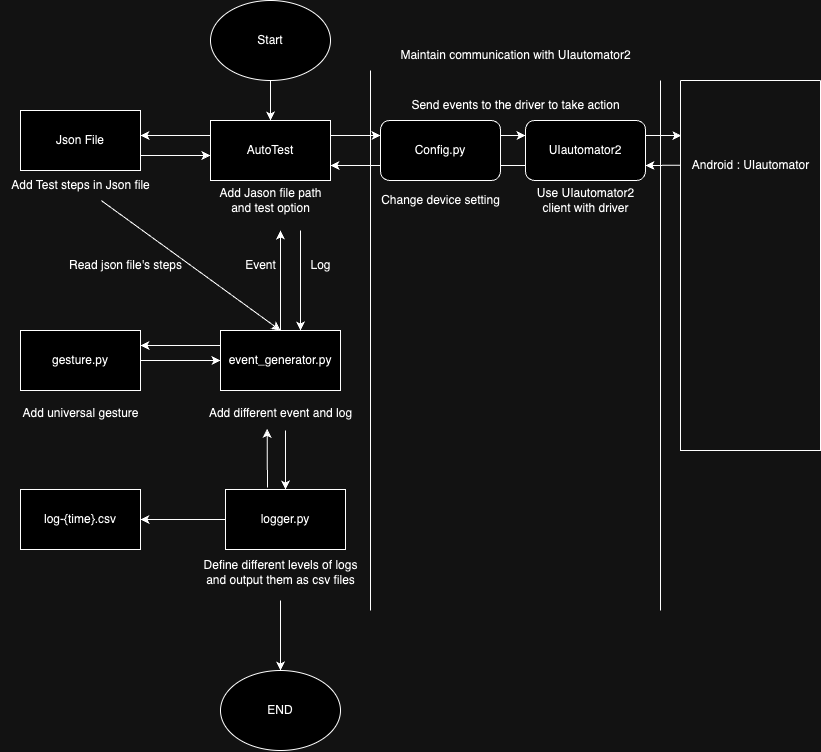

The diagram above was exported from draw.io. Its source (the exported page's mxGraphModel, read from the mxfile embedded in the PNG):
<mxGraphModel dx="855" dy="474" grid="1" gridSize="10" guides="1" tooltips="1" connect="1" arrows="1" fold="1" page="1" pageScale="1" pageWidth="850" pageHeight="1100" math="0" shadow="0">
  <root>
    <mxCell id="0" />
    <mxCell id="1" parent="0" />
    <mxCell id="cfqPQNr4J3A6zfy2XmK8-5" style="edgeStyle=orthogonalEdgeStyle;rounded=0;orthogonalLoop=1;jettySize=auto;html=1;exitX=0.5;exitY=1;exitDx=0;exitDy=0;entryX=0.5;entryY=0;entryDx=0;entryDy=0;" parent="1" source="cfqPQNr4J3A6zfy2XmK8-3" target="cfqPQNr4J3A6zfy2XmK8-4" edge="1">
      <mxGeometry relative="1" as="geometry">
        <mxPoint x="289.7272727272725" y="120" as="targetPoint" />
      </mxGeometry>
    </mxCell>
    <mxCell id="cfqPQNr4J3A6zfy2XmK8-3" value="Start" style="ellipse;whiteSpace=wrap;html=1;" parent="1" vertex="1">
      <mxGeometry x="230" y="10" width="120" height="80" as="geometry" />
    </mxCell>
    <mxCell id="cfqPQNr4J3A6zfy2XmK8-4" value="AutoTest" style="rounded=0;whiteSpace=wrap;html=1;" parent="1" vertex="1">
      <mxGeometry x="230" y="130" width="120" height="60" as="geometry" />
    </mxCell>
    <mxCell id="cfqPQNr4J3A6zfy2XmK8-8" value="" style="swimlane;startSize=0;" parent="1" vertex="1">
      <mxGeometry x="700" y="90" width="140" height="370" as="geometry" />
    </mxCell>
    <mxCell id="cfqPQNr4J3A6zfy2XmK8-9" value="Android : UIautomator" style="text;html=1;align=center;verticalAlign=middle;resizable=0;points=[];autosize=1;strokeColor=none;fillColor=none;" parent="cfqPQNr4J3A6zfy2XmK8-8" vertex="1">
      <mxGeometry y="70" width="140" height="30" as="geometry" />
    </mxCell>
    <mxCell id="cfqPQNr4J3A6zfy2XmK8-10" value="Use UIautomator2&lt;br&gt;client with driver" style="text;html=1;align=center;verticalAlign=middle;resizable=0;points=[];autosize=1;strokeColor=none;fillColor=none;" parent="1" vertex="1">
      <mxGeometry x="545" y="190" width="120" height="40" as="geometry" />
    </mxCell>
    <mxCell id="cfqPQNr4J3A6zfy2XmK8-12" value="UIautomator2" style="rounded=1;whiteSpace=wrap;html=1;" parent="1" vertex="1">
      <mxGeometry x="545" y="130" width="120" height="60" as="geometry" />
    </mxCell>
    <mxCell id="cfqPQNr4J3A6zfy2XmK8-14" value="Change device setting" style="text;html=1;align=center;verticalAlign=middle;resizable=0;points=[];autosize=1;strokeColor=none;fillColor=none;" parent="1" vertex="1">
      <mxGeometry x="390" y="195" width="140" height="30" as="geometry" />
    </mxCell>
    <mxCell id="cfqPQNr4J3A6zfy2XmK8-15" value="Add Jason file path &lt;br&gt;and test option" style="text;html=1;align=center;verticalAlign=middle;resizable=0;points=[];autosize=1;strokeColor=none;fillColor=none;" parent="1" vertex="1">
      <mxGeometry x="225" y="190" width="130" height="40" as="geometry" />
    </mxCell>
    <mxCell id="cfqPQNr4J3A6zfy2XmK8-16" value="" style="endArrow=classic;html=1;rounded=0;exitX=0;exitY=0.25;exitDx=0;exitDy=0;" parent="1" source="cfqPQNr4J3A6zfy2XmK8-4" edge="1">
      <mxGeometry width="50" height="50" relative="1" as="geometry">
        <mxPoint x="280" y="200" as="sourcePoint" />
        <mxPoint x="160" y="145" as="targetPoint" />
      </mxGeometry>
    </mxCell>
    <mxCell id="cfqPQNr4J3A6zfy2XmK8-17" value="Json File" style="rounded=0;whiteSpace=wrap;html=1;" parent="1" vertex="1">
      <mxGeometry x="40" y="120" width="120" height="60" as="geometry" />
    </mxCell>
    <mxCell id="cfqPQNr4J3A6zfy2XmK8-18" value="Add Test steps in Json file" style="text;html=1;align=center;verticalAlign=middle;resizable=0;points=[];autosize=1;strokeColor=none;fillColor=none;" parent="1" vertex="1">
      <mxGeometry x="20" y="180" width="160" height="30" as="geometry" />
    </mxCell>
    <mxCell id="cfqPQNr4J3A6zfy2XmK8-20" value="event_generator.py" style="rounded=0;whiteSpace=wrap;html=1;" parent="1" vertex="1">
      <mxGeometry x="240" y="340" width="120" height="60" as="geometry" />
    </mxCell>
    <mxCell id="cfqPQNr4J3A6zfy2XmK8-21" value="" style="endArrow=classic;html=1;rounded=0;exitX=1;exitY=0.75;exitDx=0;exitDy=0;entryX=0;entryY=0.583;entryDx=0;entryDy=0;entryPerimeter=0;" parent="1" source="cfqPQNr4J3A6zfy2XmK8-17" target="cfqPQNr4J3A6zfy2XmK8-4" edge="1">
      <mxGeometry width="50" height="50" relative="1" as="geometry">
        <mxPoint x="340" y="310" as="sourcePoint" />
        <mxPoint x="230" y="160" as="targetPoint" />
      </mxGeometry>
    </mxCell>
    <mxCell id="cfqPQNr4J3A6zfy2XmK8-23" value="" style="endArrow=classic;html=1;rounded=0;entryX=0.5;entryY=0;entryDx=0;entryDy=0;" parent="1" source="cfqPQNr4J3A6zfy2XmK8-18" target="cfqPQNr4J3A6zfy2XmK8-20" edge="1">
      <mxGeometry width="50" height="50" relative="1" as="geometry">
        <mxPoint x="340" y="310" as="sourcePoint" />
        <mxPoint x="314" y="330" as="targetPoint" />
      </mxGeometry>
    </mxCell>
    <mxCell id="cfqPQNr4J3A6zfy2XmK8-25" value="" style="endArrow=classic;html=1;rounded=0;" parent="1" edge="1">
      <mxGeometry width="50" height="50" relative="1" as="geometry">
        <mxPoint x="320" y="240" as="sourcePoint" />
        <mxPoint x="320" y="340" as="targetPoint" />
      </mxGeometry>
    </mxCell>
    <mxCell id="cfqPQNr4J3A6zfy2XmK8-26" value="Log" style="text;html=1;align=center;verticalAlign=middle;resizable=0;points=[];autosize=1;strokeColor=none;fillColor=none;" parent="1" vertex="1">
      <mxGeometry x="320" y="260" width="40" height="30" as="geometry" />
    </mxCell>
    <mxCell id="cfqPQNr4J3A6zfy2XmK8-28" value="gesture.py" style="rounded=0;whiteSpace=wrap;html=1;" parent="1" vertex="1">
      <mxGeometry x="40" y="340" width="120" height="60" as="geometry" />
    </mxCell>
    <mxCell id="cfqPQNr4J3A6zfy2XmK8-29" value="" style="endArrow=classic;html=1;rounded=0;entryX=1;entryY=0.25;entryDx=0;entryDy=0;exitX=0;exitY=0.25;exitDx=0;exitDy=0;" parent="1" source="cfqPQNr4J3A6zfy2XmK8-20" target="cfqPQNr4J3A6zfy2XmK8-28" edge="1">
      <mxGeometry width="50" height="50" relative="1" as="geometry">
        <mxPoint x="300" y="360" as="sourcePoint" />
        <mxPoint x="350" y="310" as="targetPoint" />
      </mxGeometry>
    </mxCell>
    <mxCell id="cfqPQNr4J3A6zfy2XmK8-30" value="" style="endArrow=classic;html=1;rounded=0;exitX=1;exitY=0.5;exitDx=0;exitDy=0;entryX=0;entryY=0.5;entryDx=0;entryDy=0;" parent="1" source="cfqPQNr4J3A6zfy2XmK8-28" target="cfqPQNr4J3A6zfy2XmK8-20" edge="1">
      <mxGeometry width="50" height="50" relative="1" as="geometry">
        <mxPoint x="300" y="360" as="sourcePoint" />
        <mxPoint x="350" y="310" as="targetPoint" />
      </mxGeometry>
    </mxCell>
    <mxCell id="cfqPQNr4J3A6zfy2XmK8-31" value="Add universal gesture" style="text;html=1;align=center;verticalAlign=middle;resizable=0;points=[];autosize=1;strokeColor=none;fillColor=none;" parent="1" vertex="1">
      <mxGeometry x="30" y="408" width="140" height="30" as="geometry" />
    </mxCell>
    <mxCell id="cfqPQNr4J3A6zfy2XmK8-32" value="Read json file's steps" style="text;html=1;align=center;verticalAlign=middle;resizable=0;points=[];autosize=1;strokeColor=none;fillColor=none;" parent="1" vertex="1">
      <mxGeometry x="75" y="260" width="140" height="30" as="geometry" />
    </mxCell>
    <mxCell id="cfqPQNr4J3A6zfy2XmK8-33" value="Add different event and log" style="text;html=1;align=center;verticalAlign=middle;resizable=0;points=[];autosize=1;strokeColor=none;fillColor=none;" parent="1" vertex="1">
      <mxGeometry x="215" y="408" width="170" height="30" as="geometry" />
    </mxCell>
    <mxCell id="cfqPQNr4J3A6zfy2XmK8-34" value="logger.py" style="rounded=0;whiteSpace=wrap;html=1;" parent="1" vertex="1">
      <mxGeometry x="245" y="499" width="120" height="60" as="geometry" />
    </mxCell>
    <mxCell id="cfqPQNr4J3A6zfy2XmK8-35" value="" style="endArrow=classic;html=1;rounded=0;entryX=0.5;entryY=0;entryDx=0;entryDy=0;" parent="1" target="cfqPQNr4J3A6zfy2XmK8-34" edge="1">
      <mxGeometry width="50" height="50" relative="1" as="geometry">
        <mxPoint x="305" y="440" as="sourcePoint" />
        <mxPoint x="350" y="400" as="targetPoint" />
      </mxGeometry>
    </mxCell>
    <mxCell id="cfqPQNr4J3A6zfy2XmK8-36" value="Define different levels of logs &lt;br&gt;and output them as csv files" style="text;html=1;align=center;verticalAlign=middle;resizable=0;points=[];autosize=1;strokeColor=none;fillColor=none;" parent="1" vertex="1">
      <mxGeometry x="210" y="562" width="180" height="40" as="geometry" />
    </mxCell>
    <mxCell id="cfqPQNr4J3A6zfy2XmK8-37" value="" style="endArrow=classic;html=1;rounded=0;exitX=0;exitY=0.5;exitDx=0;exitDy=0;" parent="1" source="cfqPQNr4J3A6zfy2XmK8-34" target="cfqPQNr4J3A6zfy2XmK8-38" edge="1">
      <mxGeometry width="50" height="50" relative="1" as="geometry">
        <mxPoint x="240" y="529" as="sourcePoint" />
        <mxPoint x="170" y="514" as="targetPoint" />
      </mxGeometry>
    </mxCell>
    <mxCell id="cfqPQNr4J3A6zfy2XmK8-38" value="log-{time}.csv" style="rounded=0;whiteSpace=wrap;html=1;" parent="1" vertex="1">
      <mxGeometry x="40" y="499.0000000000001" width="120" height="60" as="geometry" />
    </mxCell>
    <mxCell id="cfqPQNr4J3A6zfy2XmK8-40" value="Send events to the driver to take action" style="text;html=1;align=center;verticalAlign=middle;resizable=0;points=[];autosize=1;strokeColor=none;fillColor=none;" parent="1" vertex="1">
      <mxGeometry x="420" y="100" width="230" height="30" as="geometry" />
    </mxCell>
    <mxCell id="cfqPQNr4J3A6zfy2XmK8-41" value="" style="endArrow=none;html=1;rounded=0;" parent="1" edge="1">
      <mxGeometry width="50" height="50" relative="1" as="geometry">
        <mxPoint x="390" y="620" as="sourcePoint" />
        <mxPoint x="390" y="80" as="targetPoint" />
      </mxGeometry>
    </mxCell>
    <mxCell id="cfqPQNr4J3A6zfy2XmK8-42" value="" style="endArrow=none;html=1;rounded=0;" parent="1" edge="1">
      <mxGeometry width="50" height="50" relative="1" as="geometry">
        <mxPoint x="680" y="620" as="sourcePoint" />
        <mxPoint x="680" y="90" as="targetPoint" />
      </mxGeometry>
    </mxCell>
    <mxCell id="cfqPQNr4J3A6zfy2XmK8-43" value="" style="endArrow=classic;html=1;rounded=0;exitX=1;exitY=0.25;exitDx=0;exitDy=0;entryX=0;entryY=0.25;entryDx=0;entryDy=0;" parent="1" source="cfqPQNr4J3A6zfy2XmK8-4" target="cfqPQNr4J3A6zfy2XmK8-13" edge="1">
      <mxGeometry width="50" height="50" relative="1" as="geometry">
        <mxPoint x="450" y="270" as="sourcePoint" />
        <mxPoint x="500" y="220" as="targetPoint" />
      </mxGeometry>
    </mxCell>
    <mxCell id="cfqPQNr4J3A6zfy2XmK8-44" value="" style="endArrow=classic;html=1;rounded=0;exitX=1;exitY=0.25;exitDx=0;exitDy=0;entryX=0;entryY=0.25;entryDx=0;entryDy=0;" parent="1" source="cfqPQNr4J3A6zfy2XmK8-13" target="cfqPQNr4J3A6zfy2XmK8-12" edge="1">
      <mxGeometry width="50" height="50" relative="1" as="geometry">
        <mxPoint x="490" y="210" as="sourcePoint" />
        <mxPoint x="540" y="160" as="targetPoint" />
      </mxGeometry>
    </mxCell>
    <mxCell id="cfqPQNr4J3A6zfy2XmK8-45" value="" style="endArrow=classic;html=1;rounded=0;exitX=1;exitY=0.25;exitDx=0;exitDy=0;entryX=0.006;entryY=0.149;entryDx=0;entryDy=0;entryPerimeter=0;" parent="1" source="cfqPQNr4J3A6zfy2XmK8-12" target="cfqPQNr4J3A6zfy2XmK8-8" edge="1">
      <mxGeometry width="50" height="50" relative="1" as="geometry">
        <mxPoint x="600" y="190" as="sourcePoint" />
        <mxPoint x="650" y="140" as="targetPoint" />
      </mxGeometry>
    </mxCell>
    <mxCell id="cfqPQNr4J3A6zfy2XmK8-46" value="" style="endArrow=classic;html=1;rounded=0;entryX=1;entryY=0.75;entryDx=0;entryDy=0;exitX=0.002;exitY=0.229;exitDx=0;exitDy=0;exitPerimeter=0;" parent="1" source="cfqPQNr4J3A6zfy2XmK8-8" target="cfqPQNr4J3A6zfy2XmK8-12" edge="1">
      <mxGeometry width="50" height="50" relative="1" as="geometry">
        <mxPoint x="700" y="160" as="sourcePoint" />
        <mxPoint x="660" y="160" as="targetPoint" />
      </mxGeometry>
    </mxCell>
    <mxCell id="cfqPQNr4J3A6zfy2XmK8-47" value="" style="endArrow=classic;html=1;rounded=0;exitX=0;exitY=0.75;exitDx=0;exitDy=0;entryX=1;entryY=0.75;entryDx=0;entryDy=0;" parent="1" source="cfqPQNr4J3A6zfy2XmK8-12" target="cfqPQNr4J3A6zfy2XmK8-4" edge="1">
      <mxGeometry width="50" height="50" relative="1" as="geometry">
        <mxPoint x="590" y="210" as="sourcePoint" />
        <mxPoint x="640" y="160" as="targetPoint" />
      </mxGeometry>
    </mxCell>
    <mxCell id="cfqPQNr4J3A6zfy2XmK8-13" value="Config.py" style="rounded=1;whiteSpace=wrap;html=1;portConstraintRotation=0;backgroundOutline=0;" parent="1" vertex="1">
      <mxGeometry x="400" y="130" width="120" height="60" as="geometry" />
    </mxCell>
    <mxCell id="cfqPQNr4J3A6zfy2XmK8-48" value="Maintain communication with UIautomator2" style="text;html=1;align=center;verticalAlign=middle;resizable=0;points=[];autosize=1;strokeColor=none;fillColor=none;" parent="1" vertex="1">
      <mxGeometry x="410" y="50" width="250" height="30" as="geometry" />
    </mxCell>
    <mxCell id="cfqPQNr4J3A6zfy2XmK8-49" value="" style="endArrow=classic;html=1;rounded=0;" parent="1" edge="1">
      <mxGeometry width="50" height="50" relative="1" as="geometry">
        <mxPoint x="300" y="610" as="sourcePoint" />
        <mxPoint x="300" y="680" as="targetPoint" />
      </mxGeometry>
    </mxCell>
    <mxCell id="cfqPQNr4J3A6zfy2XmK8-50" value="END" style="ellipse;whiteSpace=wrap;html=1;" parent="1" vertex="1">
      <mxGeometry x="240" y="680" width="120" height="80" as="geometry" />
    </mxCell>
    <mxCell id="PocHvLKtMVmahViepMPM-1" value="" style="endArrow=classic;html=1;rounded=0;exitX=0.35;exitY=-0.033;exitDx=0;exitDy=0;exitPerimeter=0;entryX=0.421;entryY=1.013;entryDx=0;entryDy=0;entryPerimeter=0;" parent="1" source="cfqPQNr4J3A6zfy2XmK8-34" target="cfqPQNr4J3A6zfy2XmK8-33" edge="1">
      <mxGeometry width="50" height="50" relative="1" as="geometry">
        <mxPoint x="450" y="430" as="sourcePoint" />
        <mxPoint x="290" y="450" as="targetPoint" />
      </mxGeometry>
    </mxCell>
    <mxCell id="qWVJMRK5nO2RacIBkcHb-1" value="" style="endArrow=classic;html=1;rounded=0;exitX=0.5;exitY=0;exitDx=0;exitDy=0;" parent="1" source="cfqPQNr4J3A6zfy2XmK8-20" edge="1">
      <mxGeometry width="50" height="50" relative="1" as="geometry">
        <mxPoint x="400" y="330" as="sourcePoint" />
        <mxPoint x="300" y="240" as="targetPoint" />
        <Array as="points">
          <mxPoint x="300" y="250" />
        </Array>
      </mxGeometry>
    </mxCell>
    <mxCell id="qWVJMRK5nO2RacIBkcHb-2" value="Event&amp;nbsp; &amp;nbsp;" style="text;html=1;align=center;verticalAlign=middle;resizable=0;points=[];autosize=1;strokeColor=none;fillColor=none;" parent="1" vertex="1">
      <mxGeometry x="255" y="260" width="60" height="30" as="geometry" />
    </mxCell>
  </root>
</mxGraphModel>